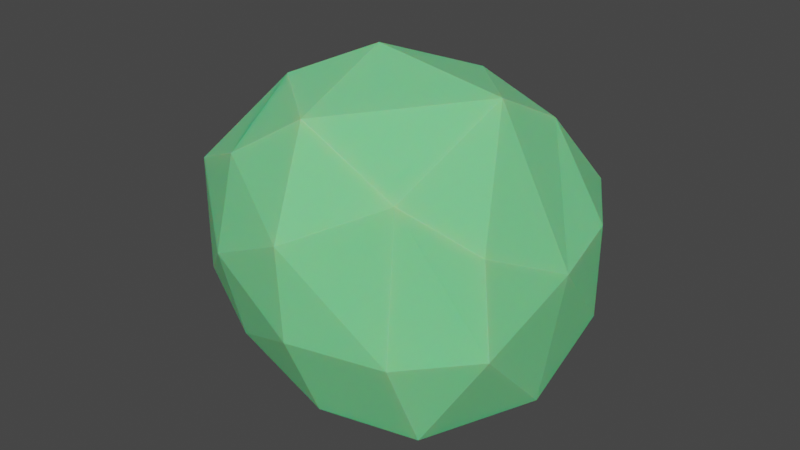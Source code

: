 # Source: Bush.blend  (saved by Blender 3.6.14; exported with 4.5.12 LTS)
import bpy
from mathutils import Matrix  # noqa: F401  (used for matrix-valued properties, if any)

bpy.ops.wm.read_factory_settings(use_empty=True)
scene = bpy.context.scene
scene.name = 'Scene'

# ---- materials (node trees are filled in below, after node groups)
mat_material_001 = bpy.data.materials.new('Material.001')
mat_material_001.use_transparent_shadow = False

# ---- material node trees
mat_material_001.use_nodes = True; mat_material_001.node_tree.nodes.clear()
_N = mat_material_001.node_tree.nodes; _L = mat_material_001.node_tree.links
n0 = _N.new('ShaderNodeBsdfPrincipled'); n0.name = 'Principled BSDF'; n0.location = (10, 300)
n0.distribution = 'GGX'
n0.subsurface_method = 'RANDOM_WALK_SKIN'
n0.inputs[0].default_value = (0.1946, 0.8, 0.2984, 1.0)
n0.inputs[3].default_value = 1.45
n0.inputs[8].default_value = 1.0
n0.inputs[10].default_value = 0.1091
n0.inputs[27].default_value = (0.0, 0.0, 0.0, 1.0)
n0.inputs[28].default_value = 1.0
n1 = _N.new('ShaderNodeOutputMaterial'); n1.name = 'Material Output'; n1.location = (300, 300)
_L.new(n0.outputs[0], n1.inputs[0])
n1.is_active_output = True

# ---- world
world_world = bpy.data.worlds.new('World'); scene.world = world_world
world_world.use_nodes = True; world_world.node_tree.nodes.clear()
_N = world_world.node_tree.nodes; _L = world_world.node_tree.links
n0 = _N.new('ShaderNodeOutputWorld'); n0.name = 'World Output'; n0.location = (300, 300)
n1 = _N.new('ShaderNodeBackground'); n1.name = 'Background'; n1.location = (10, 300)
n1.inputs[0].default_value = (0.05088, 0.05088, 0.05088, 1.0)
_L.new(n1.outputs[0], n0.inputs[0])
n0.is_active_output = True
world_world.color = (0.05088, 0.05088, 0.05088)
world_world.use_sun_shadow = False
world_world.sun_shadow_jitter_overblur = 0.0

# ---- meshes
me_mesh_002 = bpy.data.meshes.new('Mesh.002')
me_mesh_002.from_pydata([(0.5114, 1.8, 0.6), (-0.2, 1.0, 1.662), (-0.6, 0.2, 1.975), (-0.2651, -1.0, 1.8), (-0.2, -1.374, 1.0), (-0.2, -1.333, 0.2), (-0.2, -1.0, -0.5688), (-0.6, -0.2, -0.9895), (-0.6, 1.4, -0.7358), (-0.6, 1.936, -0.2), (-0.2, 1.879, 1.0), (-1.0, 1.8, 0.4612), (0.2, 1.916, -0.2), (1.0, 1.0, 0.6215), (1.0, 0.991, -0.2), (1.19, 0.2, 0.6), (1.009, -0.6, 1.0), (0.5068, 1.0, 1.4), (0.5498, 0.2, 1.8), (0.6, -0.7814, -0.6), (0.2, -0.2, -1.117), (0.6, -1.141, 0.2), (1.08, -0.6, 0.2), (0.5587, -1.0, 1.4), (-1.185, 1.4, -0.2), (-1.4, 0.6, -0.5341), (-2.115, 0.2, 0.2), (-1.647, 1.0, 0.2), (-1.0, 0.9513, 1.4), (-1.953, 0.2, 1.0), (-1.8, -0.6, 0.9543), (-1.8, -0.6, -0.0644), (-1.4, -0.2285, -0.6), (-1.0, -1.205, 0.6), (-1.0, -1.0, 1.349), (-1.0, -0.388, 1.8), (-1.4, 0.2, 1.529), (0.2, 1.4, -0.7533), (0.2, 0.6, -1.095), (0.9948, 0.2, -0.6), (-0.6408, 0.6, -1.0), (-0.9866, -1.0, -0.2)], [], [(17, 0, 10), (17, 10, 1), (1, 28, 2), (3, 2, 35), (4, 3, 34, 33), (5, 4, 33), (5, 33, 41), (6, 5, 41), (7, 6, 41), (11, 10, 9), (11, 9, 24), (0, 14, 12), (14, 0, 13), (0, 17, 13), (14, 13, 15), (15, 39, 14), (39, 15, 22), (22, 15, 16), (16, 18, 23), (23, 18, 3), (18, 17, 1), (21, 5, 6), (6, 19, 21), (22, 21, 19), (21, 23, 4, 5), (23, 3, 4), (22, 16, 23, 21), (12, 14, 37), (26, 25, 32), (28, 27, 29), (28, 29, 36), (28, 11, 27), (27, 25, 26), (25, 27, 24), (30, 26, 31), (32, 41, 31), (34, 30, 33), (35, 36, 30), (34, 35, 30), (36, 29, 30), (9, 12, 37, 8), (24, 9, 8), (38, 40, 8), (37, 38, 8), (20, 38, 39), (38, 37, 39), (40, 38, 20, 7), (7, 19, 6), (3, 18, 2), (34, 3, 35, 36), (35, 34, 36), (18, 1, 2), (28, 36, 2), (10, 11, 28), (1, 10, 28), (15, 18, 16), (20, 39, 19), (10, 12, 9), (20, 19, 7), (18, 15, 17), (39, 22, 19), (13, 17, 15), (37, 14, 39), (10, 0, 12), (24, 27, 11), (25, 40, 7, 32), (41, 33, 31), (7, 41, 32), (24, 8, 40, 25), (35, 2, 36), (27, 26, 29), (30, 29, 26), (31, 26, 32), (31, 33, 30)])
me_mesh_002.materials.append(mat_material_001)
me_mesh_002.update()

# ---- objects
ob_mball_004 = bpy.data.objects.new('Mball.004', me_mesh_002)

# ---- transforms, parenting, visibility, modifiers, constraints
ob_mball_004.location = (0.0, 0.0, 1.512)
ob_mball_004.scale = (1.349, 1.349, 1.349)

# ---- collection membership
scene.collection.objects.link(ob_mball_004)

# ---- scene / render settings (as saved in the file)
scene.frame_start = 1; scene.frame_end = 250; scene.frame_set(1)
scene.render.engine = 'BLENDER_EEVEE_NEXT'
scene.cycles.sampling_pattern = 'TABULATED_SOBOL'
scene.view_settings.view_transform = 'Filmic'
bpy.context.view_layer.update()

# ---- added for rendering (the .blend has no active camera and no usable light): camera, sun
cam_auto = bpy.data.cameras.new('AutoCamera')
cam_auto.lens = 50.0
cam_auto.sensor_width = 36.0
cam_auto.clip_end = 1000.0
ob_auto_camera = bpy.data.objects.new('AutoCamera', cam_auto)
scene.collection.objects.link(ob_auto_camera)
ob_auto_camera.location = (6.37392, -8.01824, 7.689)
ob_auto_camera.rotation_euler = (1.09748, -7.21219e-08, 0.694738)
scene.camera = ob_auto_camera
light_auto_sun = bpy.data.lights.new('AutoSun', 'SUN')
light_auto_sun.energy = 3.0
light_auto_sun.angle = 0.0523599
ob_auto_sun = bpy.data.objects.new('AutoSun', light_auto_sun)
scene.collection.objects.link(ob_auto_sun)
ob_auto_sun.rotation_euler = (0.872665, 0.174533, 0.523599)
bpy.context.view_layer.update()

